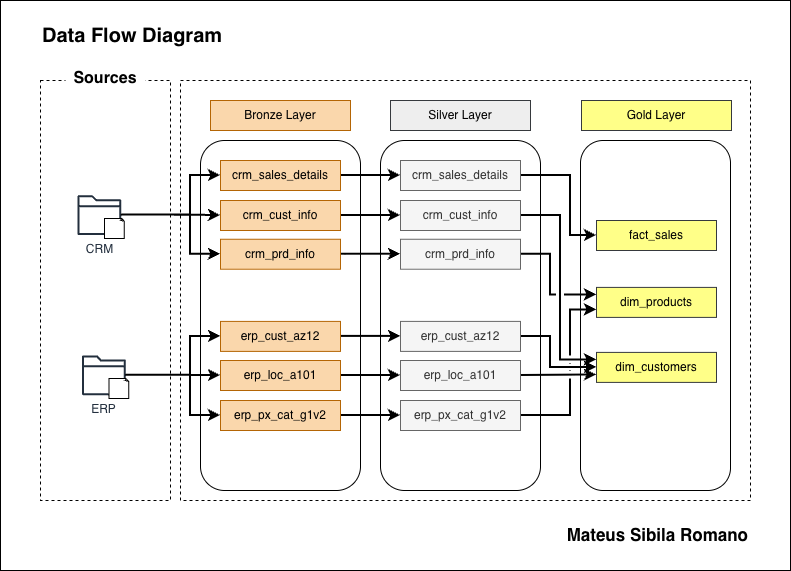

The diagram above was exported from draw.io. Its source (the exported page's mxGraphModel, read from the mxfile embedded in the PNG):
<mxGraphModel dx="1871" dy="766" grid="1" gridSize="10" guides="1" tooltips="1" connect="1" arrows="1" fold="1" page="1" pageScale="1" pageWidth="850" pageHeight="1100" background="#ffffff" math="0" shadow="0">
  <root>
    <mxCell id="0" />
    <mxCell id="1" parent="0" />
    <mxCell id="oOz_KMtX3MicC6aUgSfS-1" value="" style="rounded=0;whiteSpace=wrap;html=1;" parent="1" vertex="1">
      <mxGeometry x="-20" y="80" width="790" height="570" as="geometry" />
    </mxCell>
    <mxCell id="epK18LUi2NF9rvbZfbuK-2" value="" style="rounded=0;whiteSpace=wrap;html=1;strokeColor=default;dashed=1;fillColor=none;strokeWidth=1;" parent="1" vertex="1">
      <mxGeometry x="20" y="160" width="130" height="420" as="geometry" />
    </mxCell>
    <mxCell id="epK18LUi2NF9rvbZfbuK-4" value="" style="rounded=0;whiteSpace=wrap;html=1;strokeColor=default;dashed=1;fillColor=none;strokeWidth=1;" parent="1" vertex="1">
      <mxGeometry x="160" y="160" width="570" height="420" as="geometry" />
    </mxCell>
    <mxCell id="epK18LUi2NF9rvbZfbuK-8" value="Bronze Layer" style="rounded=0;whiteSpace=wrap;html=1;fillColor=#fad7ac;strokeColor=#b46504;" parent="1" vertex="1">
      <mxGeometry x="190" y="180" width="140" height="30" as="geometry" />
    </mxCell>
    <mxCell id="epK18LUi2NF9rvbZfbuK-9" value="" style="rounded=1;whiteSpace=wrap;html=1;strokeColor=default;fillColor=none;" parent="1" vertex="1">
      <mxGeometry x="180" y="220" width="160" height="350" as="geometry" />
    </mxCell>
    <mxCell id="epK18LUi2NF9rvbZfbuK-10" value="Silver Layer" style="rounded=0;whiteSpace=wrap;html=1;fillColor=#eeeeee;strokeColor=#36393d;" parent="1" vertex="1">
      <mxGeometry x="370" y="180" width="140" height="30" as="geometry" />
    </mxCell>
    <mxCell id="epK18LUi2NF9rvbZfbuK-11" value="" style="rounded=1;whiteSpace=wrap;html=1;strokeColor=default;fillColor=none;" parent="1" vertex="1">
      <mxGeometry x="360" y="220" width="160" height="350" as="geometry" />
    </mxCell>
    <mxCell id="epK18LUi2NF9rvbZfbuK-13" value="Gold Layer" style="rounded=0;whiteSpace=wrap;html=1;fillColor=#ffff88;strokeColor=#36393d;" parent="1" vertex="1">
      <mxGeometry x="561" y="180" width="150" height="30" as="geometry" />
    </mxCell>
    <mxCell id="epK18LUi2NF9rvbZfbuK-14" value="" style="rounded=1;whiteSpace=wrap;html=1;strokeColor=default;fillColor=none;" parent="1" vertex="1">
      <mxGeometry x="560" y="220" width="150" height="350" as="geometry" />
    </mxCell>
    <mxCell id="epK18LUi2NF9rvbZfbuK-17" value="" style="group" parent="1" vertex="1" connectable="0">
      <mxGeometry x="45" y="356.9" width="47" height="40" as="geometry" />
    </mxCell>
    <mxCell id="epK18LUi2NF9rvbZfbuK-22" value="" style="group" parent="epK18LUi2NF9rvbZfbuK-17" vertex="1" connectable="0">
      <mxGeometry x="12" y="-82.1" width="47" height="43.1" as="geometry" />
    </mxCell>
    <mxCell id="epK18LUi2NF9rvbZfbuK-15" value="CRM" style="sketch=0;outlineConnect=0;fontColor=#232F3E;gradientColor=none;fillColor=#232F3D;strokeColor=none;dashed=0;verticalLabelPosition=bottom;verticalAlign=top;align=center;html=1;fontSize=12;fontStyle=0;aspect=fixed;pointerEvents=1;shape=mxgraph.aws4.folder;" parent="epK18LUi2NF9rvbZfbuK-22" vertex="1">
      <mxGeometry width="43.71" height="39.79" as="geometry" />
    </mxCell>
    <mxCell id="epK18LUi2NF9rvbZfbuK-16" value="" style="whiteSpace=wrap;html=1;shape=mxgraph.basic.document" parent="epK18LUi2NF9rvbZfbuK-22" vertex="1">
      <mxGeometry x="27" y="23.1" width="20" height="20" as="geometry" />
    </mxCell>
    <mxCell id="epK18LUi2NF9rvbZfbuK-23" value="" style="group" parent="1" vertex="1" connectable="0">
      <mxGeometry x="61.5" y="434.9" width="47" height="43.1" as="geometry" />
    </mxCell>
    <mxCell id="epK18LUi2NF9rvbZfbuK-24" value="ERP" style="sketch=0;outlineConnect=0;fontColor=#232F3E;gradientColor=none;fillColor=#232F3D;strokeColor=none;dashed=0;verticalLabelPosition=bottom;verticalAlign=top;align=center;html=1;fontSize=12;fontStyle=0;aspect=fixed;pointerEvents=1;shape=mxgraph.aws4.folder;" parent="epK18LUi2NF9rvbZfbuK-23" vertex="1">
      <mxGeometry width="43.71" height="39.79" as="geometry" />
    </mxCell>
    <mxCell id="epK18LUi2NF9rvbZfbuK-25" value="" style="whiteSpace=wrap;html=1;shape=mxgraph.basic.document" parent="epK18LUi2NF9rvbZfbuK-23" vertex="1">
      <mxGeometry x="27" y="23.1" width="20" height="20" as="geometry" />
    </mxCell>
    <mxCell id="epK18LUi2NF9rvbZfbuK-50" value="&lt;span style=&quot;background-color: light-dark(#ffffff, var(--ge-dark-color, #121212));&quot;&gt;&lt;font style=&quot;font-size: 16px;&quot;&gt;&lt;b&gt;Sources&lt;/b&gt;&lt;/font&gt;&lt;/span&gt;" style="rounded=0;whiteSpace=wrap;html=1;strokeColor=none;" parent="1" vertex="1">
      <mxGeometry x="45" y="150" width="80" height="16" as="geometry" />
    </mxCell>
    <mxCell id="PDKyhFn8qe1Q-Qahceth-7" style="edgeStyle=orthogonalEdgeStyle;rounded=0;orthogonalLoop=1;jettySize=auto;html=1;entryX=0;entryY=0.5;entryDx=0;entryDy=0;strokeWidth=2;" parent="1" source="iUPXqzg2rSiOo3KKILkO-1" target="PDKyhFn8qe1Q-Qahceth-1" edge="1">
      <mxGeometry relative="1" as="geometry" />
    </mxCell>
    <mxCell id="iUPXqzg2rSiOo3KKILkO-1" value="crm_sales_details" style="rounded=0;whiteSpace=wrap;html=1;fillColor=#fad7ac;strokeColor=#b46504;" parent="1" vertex="1">
      <mxGeometry x="200" y="240" width="120" height="30" as="geometry" />
    </mxCell>
    <mxCell id="PDKyhFn8qe1Q-Qahceth-10" style="edgeStyle=orthogonalEdgeStyle;rounded=0;orthogonalLoop=1;jettySize=auto;html=1;entryX=0;entryY=0.5;entryDx=0;entryDy=0;strokeWidth=2;" parent="1" source="iUPXqzg2rSiOo3KKILkO-3" target="PDKyhFn8qe1Q-Qahceth-2" edge="1">
      <mxGeometry relative="1" as="geometry" />
    </mxCell>
    <mxCell id="iUPXqzg2rSiOo3KKILkO-3" value="crm_cust_info" style="rounded=0;whiteSpace=wrap;html=1;fillColor=#fad7ac;strokeColor=#b46504;" parent="1" vertex="1">
      <mxGeometry x="200" y="280" width="120" height="30" as="geometry" />
    </mxCell>
    <mxCell id="PDKyhFn8qe1Q-Qahceth-11" style="edgeStyle=orthogonalEdgeStyle;rounded=0;orthogonalLoop=1;jettySize=auto;html=1;entryX=0;entryY=0.5;entryDx=0;entryDy=0;strokeWidth=2;" parent="1" source="iUPXqzg2rSiOo3KKILkO-4" target="PDKyhFn8qe1Q-Qahceth-3" edge="1">
      <mxGeometry relative="1" as="geometry" />
    </mxCell>
    <mxCell id="iUPXqzg2rSiOo3KKILkO-4" value="crm_prd_info" style="rounded=0;whiteSpace=wrap;html=1;fillColor=#fad7ac;strokeColor=#b46504;" parent="1" vertex="1">
      <mxGeometry x="200" y="318.75" width="120" height="30" as="geometry" />
    </mxCell>
    <mxCell id="PDKyhFn8qe1Q-Qahceth-12" style="edgeStyle=orthogonalEdgeStyle;rounded=0;orthogonalLoop=1;jettySize=auto;html=1;entryX=0;entryY=0.5;entryDx=0;entryDy=0;strokeWidth=2;" parent="1" source="iUPXqzg2rSiOo3KKILkO-5" target="PDKyhFn8qe1Q-Qahceth-4" edge="1">
      <mxGeometry relative="1" as="geometry" />
    </mxCell>
    <mxCell id="iUPXqzg2rSiOo3KKILkO-5" value="erp_cust_az12" style="rounded=0;whiteSpace=wrap;html=1;fillColor=#fad7ac;strokeColor=#b46504;" parent="1" vertex="1">
      <mxGeometry x="200" y="400.9" width="120" height="30" as="geometry" />
    </mxCell>
    <mxCell id="PDKyhFn8qe1Q-Qahceth-13" style="edgeStyle=orthogonalEdgeStyle;rounded=0;orthogonalLoop=1;jettySize=auto;html=1;entryX=0;entryY=0.5;entryDx=0;entryDy=0;strokeWidth=2;" parent="1" source="iUPXqzg2rSiOo3KKILkO-6" target="PDKyhFn8qe1Q-Qahceth-5" edge="1">
      <mxGeometry relative="1" as="geometry" />
    </mxCell>
    <mxCell id="iUPXqzg2rSiOo3KKILkO-6" value="erp_loc_a101" style="rounded=0;whiteSpace=wrap;html=1;fillColor=#fad7ac;strokeColor=#b46504;" parent="1" vertex="1">
      <mxGeometry x="200" y="440" width="120" height="30" as="geometry" />
    </mxCell>
    <mxCell id="PDKyhFn8qe1Q-Qahceth-14" style="edgeStyle=orthogonalEdgeStyle;rounded=0;orthogonalLoop=1;jettySize=auto;html=1;entryX=0;entryY=0.5;entryDx=0;entryDy=0;strokeWidth=2;" parent="1" source="iUPXqzg2rSiOo3KKILkO-7" target="PDKyhFn8qe1Q-Qahceth-6" edge="1">
      <mxGeometry relative="1" as="geometry" />
    </mxCell>
    <mxCell id="iUPXqzg2rSiOo3KKILkO-7" value="erp_px_cat_g1v2" style="rounded=0;whiteSpace=wrap;html=1;fillColor=#fad7ac;strokeColor=#b46504;" parent="1" vertex="1">
      <mxGeometry x="200" y="480" width="120" height="30" as="geometry" />
    </mxCell>
    <mxCell id="iUPXqzg2rSiOo3KKILkO-8" style="edgeStyle=orthogonalEdgeStyle;rounded=0;orthogonalLoop=1;jettySize=auto;html=1;entryX=0;entryY=0.5;entryDx=0;entryDy=0;strokeWidth=2;" parent="1" source="epK18LUi2NF9rvbZfbuK-15" target="iUPXqzg2rSiOo3KKILkO-1" edge="1">
      <mxGeometry relative="1" as="geometry">
        <Array as="points">
          <mxPoint x="170" y="295" />
          <mxPoint x="170" y="255" />
        </Array>
      </mxGeometry>
    </mxCell>
    <mxCell id="iUPXqzg2rSiOo3KKILkO-9" style="edgeStyle=orthogonalEdgeStyle;rounded=0;orthogonalLoop=1;jettySize=auto;html=1;entryX=0;entryY=0.5;entryDx=0;entryDy=0;strokeWidth=2;" parent="1" source="epK18LUi2NF9rvbZfbuK-15" target="iUPXqzg2rSiOo3KKILkO-3" edge="1">
      <mxGeometry relative="1" as="geometry" />
    </mxCell>
    <mxCell id="iUPXqzg2rSiOo3KKILkO-10" style="edgeStyle=orthogonalEdgeStyle;rounded=0;orthogonalLoop=1;jettySize=auto;html=1;entryX=0;entryY=0.5;entryDx=0;entryDy=0;strokeWidth=2;" parent="1" source="epK18LUi2NF9rvbZfbuK-15" target="iUPXqzg2rSiOo3KKILkO-4" edge="1">
      <mxGeometry relative="1" as="geometry">
        <Array as="points">
          <mxPoint x="170" y="295" />
          <mxPoint x="170" y="334" />
        </Array>
      </mxGeometry>
    </mxCell>
    <mxCell id="iUPXqzg2rSiOo3KKILkO-11" style="edgeStyle=orthogonalEdgeStyle;rounded=0;orthogonalLoop=1;jettySize=auto;html=1;entryX=0;entryY=0.5;entryDx=0;entryDy=0;strokeWidth=2;" parent="1" source="epK18LUi2NF9rvbZfbuK-24" target="iUPXqzg2rSiOo3KKILkO-6" edge="1">
      <mxGeometry relative="1" as="geometry" />
    </mxCell>
    <mxCell id="iUPXqzg2rSiOo3KKILkO-12" style="edgeStyle=orthogonalEdgeStyle;rounded=0;orthogonalLoop=1;jettySize=auto;html=1;entryX=0;entryY=0.5;entryDx=0;entryDy=0;strokeWidth=2;" parent="1" source="epK18LUi2NF9rvbZfbuK-24" target="iUPXqzg2rSiOo3KKILkO-5" edge="1">
      <mxGeometry relative="1" as="geometry">
        <Array as="points">
          <mxPoint x="170" y="454" />
          <mxPoint x="170" y="416" />
        </Array>
      </mxGeometry>
    </mxCell>
    <mxCell id="iUPXqzg2rSiOo3KKILkO-13" style="edgeStyle=orthogonalEdgeStyle;rounded=0;orthogonalLoop=1;jettySize=auto;html=1;entryX=0;entryY=0.5;entryDx=0;entryDy=0;strokeWidth=2;" parent="1" source="epK18LUi2NF9rvbZfbuK-24" target="iUPXqzg2rSiOo3KKILkO-7" edge="1">
      <mxGeometry relative="1" as="geometry">
        <Array as="points">
          <mxPoint x="170" y="455" />
          <mxPoint x="170" y="495" />
        </Array>
      </mxGeometry>
    </mxCell>
    <mxCell id="PDKyhFn8qe1Q-Qahceth-21" style="edgeStyle=orthogonalEdgeStyle;rounded=0;orthogonalLoop=1;jettySize=auto;html=1;entryX=0;entryY=0.5;entryDx=0;entryDy=0;jumpStyle=gap;strokeWidth=2;" parent="1" source="PDKyhFn8qe1Q-Qahceth-1" target="PDKyhFn8qe1Q-Qahceth-15" edge="1">
      <mxGeometry relative="1" as="geometry">
        <Array as="points">
          <mxPoint x="550" y="255" />
          <mxPoint x="550" y="315" />
        </Array>
      </mxGeometry>
    </mxCell>
    <mxCell id="PDKyhFn8qe1Q-Qahceth-1" value="crm_sales_details" style="rounded=0;whiteSpace=wrap;html=1;fillColor=#f5f5f5;strokeColor=#666666;fontColor=#333333;" parent="1" vertex="1">
      <mxGeometry x="380" y="240" width="120" height="30" as="geometry" />
    </mxCell>
    <mxCell id="PDKyhFn8qe1Q-Qahceth-28" style="edgeStyle=orthogonalEdgeStyle;rounded=0;orthogonalLoop=1;jettySize=auto;html=1;entryX=0;entryY=0.25;entryDx=0;entryDy=0;jumpStyle=gap;strokeWidth=2;" parent="1" source="PDKyhFn8qe1Q-Qahceth-2" target="PDKyhFn8qe1Q-Qahceth-16" edge="1">
      <mxGeometry relative="1" as="geometry">
        <mxPoint x="570" y="438" as="targetPoint" />
        <Array as="points">
          <mxPoint x="540" y="295" />
          <mxPoint x="540" y="439" />
          <mxPoint x="576" y="439" />
        </Array>
      </mxGeometry>
    </mxCell>
    <mxCell id="PDKyhFn8qe1Q-Qahceth-2" value="crm_cust_info" style="rounded=0;whiteSpace=wrap;html=1;fillColor=#f5f5f5;strokeColor=#666666;fontColor=#333333;" parent="1" vertex="1">
      <mxGeometry x="380" y="280" width="120" height="30" as="geometry" />
    </mxCell>
    <mxCell id="PDKyhFn8qe1Q-Qahceth-27" style="edgeStyle=orthogonalEdgeStyle;rounded=0;orthogonalLoop=1;jettySize=auto;html=1;entryX=0;entryY=0.25;entryDx=0;entryDy=0;jumpStyle=gap;exitX=1;exitY=0.5;exitDx=0;exitDy=0;strokeWidth=2;" parent="1" source="PDKyhFn8qe1Q-Qahceth-3" target="PDKyhFn8qe1Q-Qahceth-17" edge="1">
      <mxGeometry relative="1" as="geometry">
        <Array as="points">
          <mxPoint x="530" y="334" />
          <mxPoint x="530" y="374" />
        </Array>
      </mxGeometry>
    </mxCell>
    <mxCell id="PDKyhFn8qe1Q-Qahceth-3" value="crm_prd_info" style="rounded=0;whiteSpace=wrap;html=1;fillColor=#f5f5f5;strokeColor=#666666;fontColor=#333333;" parent="1" vertex="1">
      <mxGeometry x="380" y="318.75" width="120" height="30" as="geometry" />
    </mxCell>
    <mxCell id="PDKyhFn8qe1Q-Qahceth-29" style="edgeStyle=orthogonalEdgeStyle;rounded=0;orthogonalLoop=1;jettySize=auto;html=1;entryX=0;entryY=0.5;entryDx=0;entryDy=0;jumpStyle=gap;strokeWidth=2;exitX=1;exitY=0.5;exitDx=0;exitDy=0;" parent="1" source="PDKyhFn8qe1Q-Qahceth-4" target="PDKyhFn8qe1Q-Qahceth-16" edge="1">
      <mxGeometry relative="1" as="geometry">
        <Array as="points">
          <mxPoint x="530" y="416" />
          <mxPoint x="530" y="447" />
        </Array>
      </mxGeometry>
    </mxCell>
    <mxCell id="PDKyhFn8qe1Q-Qahceth-4" value="erp_cust_az12" style="rounded=0;whiteSpace=wrap;html=1;fillColor=#f5f5f5;strokeColor=#666666;fontColor=#333333;" parent="1" vertex="1">
      <mxGeometry x="380" y="400.9" width="120" height="30" as="geometry" />
    </mxCell>
    <mxCell id="PDKyhFn8qe1Q-Qahceth-33" style="edgeStyle=orthogonalEdgeStyle;rounded=0;orthogonalLoop=1;jettySize=auto;html=1;entryX=0;entryY=0.75;entryDx=0;entryDy=0;jumpStyle=gap;strokeWidth=2;" parent="1" source="PDKyhFn8qe1Q-Qahceth-5" target="PDKyhFn8qe1Q-Qahceth-16" edge="1">
      <mxGeometry relative="1" as="geometry" />
    </mxCell>
    <mxCell id="PDKyhFn8qe1Q-Qahceth-5" value="erp_loc_a101" style="rounded=0;whiteSpace=wrap;html=1;fillColor=#f5f5f5;strokeColor=#666666;fontColor=#333333;" parent="1" vertex="1">
      <mxGeometry x="380" y="440" width="120" height="30" as="geometry" />
    </mxCell>
    <mxCell id="PDKyhFn8qe1Q-Qahceth-32" style="edgeStyle=orthogonalEdgeStyle;rounded=0;orthogonalLoop=1;jettySize=auto;html=1;entryX=0;entryY=0.75;entryDx=0;entryDy=0;jumpStyle=gap;strokeWidth=2;" parent="1" source="PDKyhFn8qe1Q-Qahceth-6" target="PDKyhFn8qe1Q-Qahceth-17" edge="1">
      <mxGeometry relative="1" as="geometry">
        <Array as="points">
          <mxPoint x="550" y="495" />
          <mxPoint x="550" y="389" />
          <mxPoint x="576" y="389" />
        </Array>
      </mxGeometry>
    </mxCell>
    <mxCell id="PDKyhFn8qe1Q-Qahceth-6" value="erp_px_cat_g1v2" style="rounded=0;whiteSpace=wrap;html=1;fillColor=#f5f5f5;strokeColor=#666666;fontColor=#333333;" parent="1" vertex="1">
      <mxGeometry x="380" y="480" width="120" height="30" as="geometry" />
    </mxCell>
    <mxCell id="PDKyhFn8qe1Q-Qahceth-15" value="fact_sales" style="rounded=0;whiteSpace=wrap;html=1;fillColor=#ffff88;strokeColor=#36393d;" parent="1" vertex="1">
      <mxGeometry x="576" y="300" width="120" height="30" as="geometry" />
    </mxCell>
    <mxCell id="PDKyhFn8qe1Q-Qahceth-16" value="dim_customers" style="rounded=0;whiteSpace=wrap;html=1;fillColor=#ffff88;strokeColor=#36393d;" parent="1" vertex="1">
      <mxGeometry x="576" y="431.9" width="120" height="30" as="geometry" />
    </mxCell>
    <mxCell id="PDKyhFn8qe1Q-Qahceth-17" value="dim_products" style="rounded=0;whiteSpace=wrap;html=1;fillColor=#ffff88;strokeColor=#36393d;" parent="1" vertex="1">
      <mxGeometry x="576" y="366.9" width="120" height="30" as="geometry" />
    </mxCell>
    <mxCell id="PDKyhFn8qe1Q-Qahceth-34" value="&lt;font style=&quot;font-size: 20px;&quot;&gt;&lt;b style=&quot;&quot;&gt;Data Flow Diagram&lt;/b&gt;&lt;/font&gt;" style="text;html=1;whiteSpace=wrap;strokeColor=none;fillColor=none;align=left;verticalAlign=middle;rounded=0;" parent="1" vertex="1">
      <mxGeometry x="20" y="100" width="270" height="30" as="geometry" />
    </mxCell>
    <mxCell id="X5_IAKmknHhDFvrwmeEg-1" value="&lt;font style=&quot;font-size: 17px;&quot;&gt;&lt;b style=&quot;&quot;&gt;Mateus Sibila Romano&lt;/b&gt;&lt;/font&gt;" style="text;html=1;whiteSpace=wrap;strokeColor=none;fillColor=none;align=right;verticalAlign=middle;rounded=0;" vertex="1" parent="1">
      <mxGeometry x="460" y="600" width="270" height="30" as="geometry" />
    </mxCell>
  </root>
</mxGraphModel>